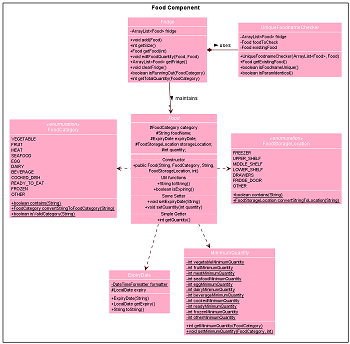

The diagram above was rendered by PlantUML. Its source (embedded in the PNG):
@startuml FoodClassDiagram
!include style.puml
allow_mixing
skinparam arrowThickness 1.1
skinparam arrowColor FOOD_COLOR_T4
skinparam classAttributeIconSize 0
skinparam classBackgroundColor FOOD_COLOR_T1
skinparam classAttributeIconSize 0
skinparam groupInheritance 3

package "Food Component" <<Rectangle>> {
  abstract class Food
  enum FoodCategory
  enum FoodStorageLocation
  class ExpiryDate
  class Fridge
  class UniqueFoodnameChecker
  class MinimumQuantity
}

abstract class Food {
  # FoodCategory category
  # String foodName;
  # ExpiryDate expiryDate;
  # FoodStorageLocation storageLocation;
  # int quantity;
  ==
  .. Constructor ..
  + public Food(String, FoodCategory, String,
                    FoodStorageLocation, int)
  .. Util functions ..
  + String toString()
  + boolean isExpiring()
  .. Some Setter ..
  + void setExpiryDate(String)
  + void setQuantity(int quantity)
  .. Simple Getter ..
  + int getQuantity()
}

class ExpiryDate {
    - {static} DateTimeFormatter formatter
    # LocalDate expiry
    + ExpiryDate(String)
    + LocalDate getExpiry()
    + String toString()
}

Food ..> ExpiryDate

class Fridge {
    - ArrayList<Food> fridge
    + void add(Food)
    + int getSize()
    + Food getFood(int)
    + void editFoodQuantity(Food, Food)
    + ArrayList<Food> getFridge()
    + void clearFridge()
    + boolean isRunningOut(FoodCategory)
    + int getTotalQuantity(FoodCategory)
}

Fridge --> "*" Food : maintains >

class UniqueFoodnameChecker {
    - ArrayList<Food> fridge
    - Food foodToCheck
    - Food existingFood
    + UniqueFoodnameChecker(ArrayList<Food>, Food)
    + Food getExistingFood()
    + boolean isFoodnameUnique()
    + boolean isParamIdentical()
}

Fridge *-right- "UniqueFoodnameChecker" : uses >

enum FoodStorageLocation <<enumuration>> {
    FREEZER
    UPPER_SHELF
    MIDDLE_SHELF
    LOWER_SHELF
    DRAWERS
    FRIDGE_DOOR
    OTHER
    + {static} boolean contains(String)
    + {static} FoodStorageLocation convertStringToLocation(String)
}

Food .right.> FoodStorageLocation

enum FoodCategory <<enumuration>> {
    VEGETABLE
    FRUIT
    MEAT
    SEAFOOD
    EGG
    DAIRY
    BEVERAGE
    COOKED_DISH
    READY_TO_EAT
    FROZEN
    OTHER
    + {static} boolean contains(String)
    + {static} FoodCategory convertStringToFoodCategory(String)
    + {static} boolean isValidCategory(String)
}

Food .left.> FoodCategory

class MinimumQuantity {
    - {static} int vegetableMinimumQuantity
    - {static} int fruitMinimumQuantity
    - {static} int meatMinimumQuantity
    - {static} int seafoodMinimumQuantity
    - {static} int eggMinimumQuantity
    - {static} int dairyMinimumQuantity
    - {static} int beverageMinimumQuantity
    - {static} int cookedMinimumQuantity
    - {static} int readyMinimumQuantity
    - {static} int frozenMinimumQuantity
    - {static} int otherMinimumQuantity
    + {static} int getMinimumQuantity(FoodCategory)
    + {static} void setMinimumQuantity(FoodCategory, int)
}

Food ..> MinimumQuantity

@enduml